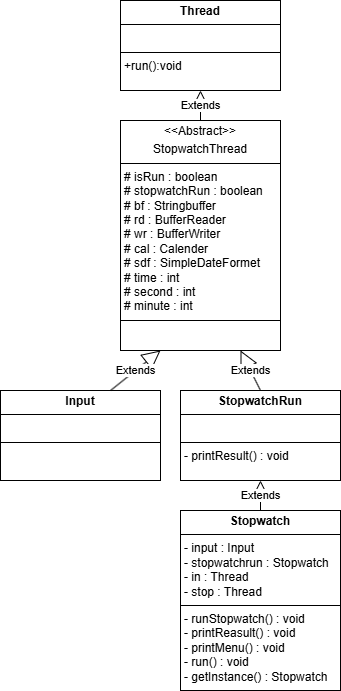

The diagram above was exported from draw.io. Its source (the exported page's mxGraphModel, read from the mxfile embedded in the PNG):
<mxGraphModel dx="1434" dy="772" grid="1" gridSize="10" guides="1" tooltips="1" connect="1" arrows="1" fold="1" page="1" pageScale="1" pageWidth="827" pageHeight="1169" math="0" shadow="0">
  <root>
    <mxCell id="0" />
    <mxCell id="1" parent="0" />
    <mxCell id="hUu9irCOxs0dUHjUAOyX-1" value="&lt;p style=&quot;margin:0px;margin-top:4px;text-align:center;&quot;&gt;&lt;b&gt;Stopwatch&lt;/b&gt;&lt;/p&gt;&lt;hr size=&quot;1&quot; style=&quot;border-style:solid;&quot;&gt;&lt;p style=&quot;margin:0px;margin-left:4px;&quot;&gt;- input : Input&lt;/p&gt;&lt;p style=&quot;margin:0px;margin-left:4px;&quot;&gt;- stopwatchrun : Stopwatch&lt;/p&gt;&lt;p style=&quot;margin:0px;margin-left:4px;&quot;&gt;- in : Thread&lt;/p&gt;&lt;p style=&quot;margin:0px;margin-left:4px;&quot;&gt;- stop : Thread&lt;/p&gt;&lt;hr size=&quot;1&quot; style=&quot;border-style:solid;&quot;&gt;&lt;p style=&quot;margin:0px;margin-left:4px;&quot;&gt;- runStopwatch() : void&lt;/p&gt;&lt;p style=&quot;margin:0px;margin-left:4px;&quot;&gt;- printReasult() : void&lt;/p&gt;&lt;p style=&quot;margin:0px;margin-left:4px;&quot;&gt;- printMenu() : void&lt;/p&gt;&lt;p style=&quot;margin:0px;margin-left:4px;&quot;&gt;- run() : void&lt;/p&gt;&lt;p style=&quot;margin:0px;margin-left:4px;&quot;&gt;- getInstance() : Stopwatch&lt;/p&gt;" style="verticalAlign=top;align=left;overflow=fill;html=1;whiteSpace=wrap;" vertex="1" parent="1">
      <mxGeometry x="350" y="550" width="160" height="180" as="geometry" />
    </mxCell>
    <mxCell id="hUu9irCOxs0dUHjUAOyX-2" value="&lt;p style=&quot;margin:0px;margin-top:4px;text-align:center;&quot;&gt;&amp;lt;&amp;lt;Abstract&amp;gt;&amp;gt;&lt;/p&gt;&lt;p style=&quot;margin:0px;margin-top:4px;text-align:center;&quot;&gt;StopwatchThread&lt;/p&gt;&lt;hr size=&quot;1&quot; style=&quot;border-style:solid;&quot;&gt;&lt;p style=&quot;margin:0px;margin-left:4px;&quot;&gt;# isRun : boolean&lt;/p&gt;&lt;p style=&quot;margin:0px;margin-left:4px;&quot;&gt;# stopwatchRun : boolean&lt;/p&gt;&lt;p style=&quot;margin:0px;margin-left:4px;&quot;&gt;# bf : Stringbuffer&lt;/p&gt;&lt;p style=&quot;margin:0px;margin-left:4px;&quot;&gt;# rd : BufferReader&lt;/p&gt;&lt;p style=&quot;margin:0px;margin-left:4px;&quot;&gt;# wr : BufferWriter&lt;/p&gt;&lt;p style=&quot;margin:0px;margin-left:4px;&quot;&gt;# cal : Calender&lt;/p&gt;&lt;p style=&quot;margin:0px;margin-left:4px;&quot;&gt;# sdf : SimpleDateFormet&lt;/p&gt;&lt;p style=&quot;margin:0px;margin-left:4px;&quot;&gt;# time : int&lt;/p&gt;&lt;p style=&quot;margin:0px;margin-left:4px;&quot;&gt;# second : int&lt;/p&gt;&lt;p style=&quot;margin:0px;margin-left:4px;&quot;&gt;# minute : int&lt;/p&gt;&lt;hr size=&quot;1&quot; style=&quot;border-style:solid;&quot;&gt;&lt;p style=&quot;margin:0px;margin-left:4px;&quot;&gt;&lt;br&gt;&lt;/p&gt;" style="verticalAlign=top;align=left;overflow=fill;html=1;whiteSpace=wrap;" vertex="1" parent="1">
      <mxGeometry x="290" y="160" width="160" height="230" as="geometry" />
    </mxCell>
    <mxCell id="hUu9irCOxs0dUHjUAOyX-3" value="&lt;p style=&quot;margin:0px;margin-top:4px;text-align:center;&quot;&gt;&lt;b&gt;Input&lt;/b&gt;&lt;/p&gt;&lt;hr size=&quot;1&quot; style=&quot;border-style:solid;&quot;&gt;&lt;p style=&quot;margin:0px;margin-left:4px;&quot;&gt;&lt;br&gt;&lt;/p&gt;&lt;hr size=&quot;1&quot; style=&quot;border-style:solid;&quot;&gt;&lt;p style=&quot;margin:0px;margin-left:4px;&quot;&gt;&lt;br&gt;&lt;/p&gt;" style="verticalAlign=top;align=left;overflow=fill;html=1;whiteSpace=wrap;" vertex="1" parent="1">
      <mxGeometry x="170" y="430" width="160" height="90" as="geometry" />
    </mxCell>
    <mxCell id="hUu9irCOxs0dUHjUAOyX-5" value="&lt;p style=&quot;margin:0px;margin-top:4px;text-align:center;&quot;&gt;&lt;b&gt;Thread&lt;/b&gt;&lt;/p&gt;&lt;hr size=&quot;1&quot; style=&quot;border-style:solid;&quot;&gt;&lt;p style=&quot;margin:0px;margin-left:4px;&quot;&gt;&lt;br&gt;&lt;/p&gt;&lt;hr size=&quot;1&quot; style=&quot;border-style:solid;&quot;&gt;&lt;p style=&quot;margin:0px;margin-left:4px;&quot;&gt;+run():void&lt;/p&gt;" style="verticalAlign=top;align=left;overflow=fill;html=1;whiteSpace=wrap;" vertex="1" parent="1">
      <mxGeometry x="290" y="40" width="160" height="90" as="geometry" />
    </mxCell>
    <mxCell id="hUu9irCOxs0dUHjUAOyX-6" value="&lt;p style=&quot;margin:0px;margin-top:4px;text-align:center;&quot;&gt;&lt;b&gt;StopwatchRun&lt;/b&gt;&lt;/p&gt;&lt;hr size=&quot;1&quot; style=&quot;border-style:solid;&quot;&gt;&lt;p style=&quot;margin:0px;margin-left:4px;&quot;&gt;&lt;br&gt;&lt;/p&gt;&lt;hr size=&quot;1&quot; style=&quot;border-style:solid;&quot;&gt;&lt;p style=&quot;margin:0px;margin-left:4px;&quot;&gt;- printResult() : void&lt;/p&gt;" style="verticalAlign=top;align=left;overflow=fill;html=1;whiteSpace=wrap;" vertex="1" parent="1">
      <mxGeometry x="350" y="430" width="160" height="90" as="geometry" />
    </mxCell>
    <mxCell id="hUu9irCOxs0dUHjUAOyX-7" value="Extends" style="endArrow=block;endSize=16;endFill=0;html=1;rounded=0;entryX=0.5;entryY=1;entryDx=0;entryDy=0;exitX=0.5;exitY=0;exitDx=0;exitDy=0;" edge="1" parent="1" source="hUu9irCOxs0dUHjUAOyX-2" target="hUu9irCOxs0dUHjUAOyX-5">
      <mxGeometry width="160" relative="1" as="geometry">
        <mxPoint x="330" y="220" as="sourcePoint" />
        <mxPoint x="490" y="220" as="targetPoint" />
      </mxGeometry>
    </mxCell>
    <mxCell id="hUu9irCOxs0dUHjUAOyX-8" value="Extends" style="endArrow=block;endSize=16;endFill=0;html=1;rounded=0;exitX=0.5;exitY=0;exitDx=0;exitDy=0;entryX=0.75;entryY=1;entryDx=0;entryDy=0;" edge="1" parent="1" source="hUu9irCOxs0dUHjUAOyX-6" target="hUu9irCOxs0dUHjUAOyX-2">
      <mxGeometry width="160" relative="1" as="geometry">
        <mxPoint x="330" y="390" as="sourcePoint" />
        <mxPoint x="490" y="390" as="targetPoint" />
      </mxGeometry>
    </mxCell>
    <mxCell id="hUu9irCOxs0dUHjUAOyX-9" value="Extends" style="endArrow=block;endSize=16;endFill=0;html=1;rounded=0;exitX=0.688;exitY=0;exitDx=0;exitDy=0;exitPerimeter=0;entryX=0.25;entryY=1;entryDx=0;entryDy=0;" edge="1" parent="1" source="hUu9irCOxs0dUHjUAOyX-3" target="hUu9irCOxs0dUHjUAOyX-2">
      <mxGeometry width="160" relative="1" as="geometry">
        <mxPoint x="330" y="390" as="sourcePoint" />
        <mxPoint x="490" y="390" as="targetPoint" />
      </mxGeometry>
    </mxCell>
    <mxCell id="hUu9irCOxs0dUHjUAOyX-10" value="Extends" style="endArrow=block;endSize=16;endFill=0;html=1;rounded=0;entryX=0.5;entryY=1;entryDx=0;entryDy=0;exitX=0.5;exitY=0;exitDx=0;exitDy=0;" edge="1" parent="1" source="hUu9irCOxs0dUHjUAOyX-1" target="hUu9irCOxs0dUHjUAOyX-6">
      <mxGeometry width="160" relative="1" as="geometry">
        <mxPoint x="330" y="390" as="sourcePoint" />
        <mxPoint x="490" y="390" as="targetPoint" />
      </mxGeometry>
    </mxCell>
  </root>
</mxGraphModel>